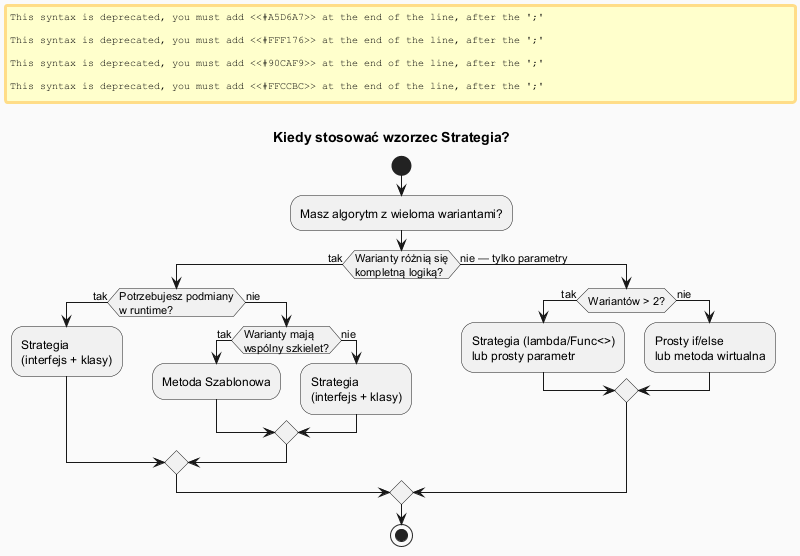

The diagram above was rendered by PlantUML. Its source (embedded in the PNG):
@startuml strategy_when_to_use
skinparam backgroundColor #FAFAFA
skinparam titleFontSize 14

title Kiedy stosować wzorzec Strategia?

start

:Masz algorytm z wieloma wariantami?;

if (Warianty różnią się\nkompletną logiką?) then (tak)
  if (Potrzebujesz podmiany\nw runtime?) then (tak)
    #A5D6A7:Strategia\n(interfejs + klasy);
  else (nie)
    if (Warianty mają\nwspólny szkielet?) then (tak)
      #FFF176:Metoda Szablonowa;
    else (nie)
      #A5D6A7:Strategia\n(interfejs + klasy);
    endif
  endif
else (nie — tylko parametry)
  if (Wariantów > 2?) then (tak)
    #90CAF9:Strategia (lambda/Func<>)\nlub prosty parametr;
  else (nie)
    #FFCCBC:Prosty if/else\nlub metoda wirtualna;
  endif
endif

stop

@enduml